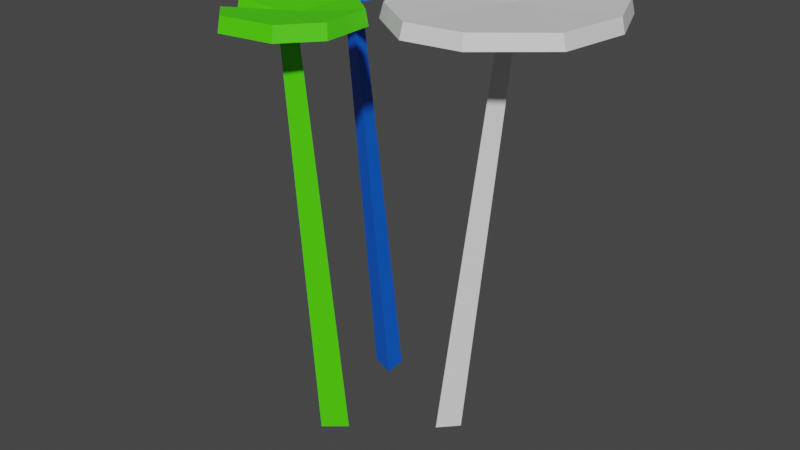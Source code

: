 # Source: lily.blend  (saved by Blender 3.6.11; exported with 4.5.12 LTS)
import bpy
from mathutils import Matrix  # noqa: F401  (used for matrix-valued properties, if any)

bpy.ops.wm.read_factory_settings(use_empty=True)
scene = bpy.context.scene
scene.name = 'Scene'

# ---- materials (node trees are filled in below, after node groups)
mat_material_001 = bpy.data.materials.new('Material.001')
mat_material_001.use_transparent_shadow = False
mat_material_002 = bpy.data.materials.new('Material.002')
mat_material_002.use_transparent_shadow = False
mat_material_003 = bpy.data.materials.new('Material.003')
mat_material_003.use_transparent_shadow = False

# ---- material node trees
mat_material_001.use_nodes = True; mat_material_001.node_tree.nodes.clear()
_N = mat_material_001.node_tree.nodes; _L = mat_material_001.node_tree.links
n0 = _N.new('ShaderNodeBsdfPrincipled'); n0.name = 'Principled BSDF'; n0.location = (10, 300)
n0.distribution = 'GGX'
n0.subsurface_method = 'RANDOM_WALK_SKIN'
n0.inputs[0].default_value = (0.0, 0.1233, 0.8, 1.0)
n0.inputs[3].default_value = 1.45
n0.inputs[27].default_value = (0.0, 0.0, 0.0, 1.0)
n0.inputs[28].default_value = 1.0
n1 = _N.new('ShaderNodeOutputMaterial'); n1.name = 'Material Output'; n1.location = (300, 300)
_L.new(n0.outputs[0], n1.inputs[0])
n1.is_active_output = True
mat_material_002.use_nodes = True; mat_material_002.node_tree.nodes.clear()
_N = mat_material_002.node_tree.nodes; _L = mat_material_002.node_tree.links
n0 = _N.new('ShaderNodeBsdfPrincipled'); n0.name = 'Principled BSDF'; n0.location = (10, 300)
n0.distribution = 'GGX'
n0.subsurface_method = 'RANDOM_WALK_SKIN'
n0.inputs[0].default_value = (0.07683, 0.8, 0.0, 1.0)
n0.inputs[3].default_value = 1.45
n0.inputs[27].default_value = (0.0, 0.0, 0.0, 1.0)
n0.inputs[28].default_value = 1.0
n1 = _N.new('ShaderNodeOutputMaterial'); n1.name = 'Material Output'; n1.location = (300, 300)
_L.new(n0.outputs[0], n1.inputs[0])
n1.is_active_output = True
mat_material_003.use_nodes = True; mat_material_003.node_tree.nodes.clear()
_N = mat_material_003.node_tree.nodes; _L = mat_material_003.node_tree.links
n0 = _N.new('ShaderNodeBsdfPrincipled'); n0.name = 'Principled BSDF'; n0.location = (10, 300)
n0.distribution = 'GGX'
n0.subsurface_method = 'RANDOM_WALK_SKIN'
n0.inputs[3].default_value = 1.45
n0.inputs[27].default_value = (0.0, 0.0, 0.0, 1.0)
n0.inputs[28].default_value = 1.0
n1 = _N.new('ShaderNodeOutputMaterial'); n1.name = 'Material Output'; n1.location = (300, 300)
_L.new(n0.outputs[0], n1.inputs[0])
n1.is_active_output = True

# ---- world
world_world = bpy.data.worlds.new('World'); scene.world = world_world
world_world.use_nodes = True; world_world.node_tree.nodes.clear()
_N = world_world.node_tree.nodes; _L = world_world.node_tree.links
n0 = _N.new('ShaderNodeOutputWorld'); n0.name = 'World Output'; n0.location = (300, 300)
n1 = _N.new('ShaderNodeBackground'); n1.name = 'Background'; n1.location = (10, 300)
n1.inputs[0].default_value = (0.05088, 0.05088, 0.05088, 1.0)
_L.new(n1.outputs[0], n0.inputs[0])
n0.is_active_output = True
world_world.color = (0.05088, 0.05088, 0.05088)
world_world.use_sun_shadow = False
world_world.sun_shadow_jitter_overblur = 0.0

# ---- meshes
me_mesh = bpy.data.meshes.new('Mesh')
me_mesh.from_pydata([(10.41, -111.2, -2.235), (20.66, 1.252, -9.508), (19.31, 1.328, -13.42), (23.37, 1.533, -12.18), (8.127, -111.2, -9.016), (15.12, -111.0, -6.917), (-7.459, -111.1, 12.16), (-9.629, 1.338, 22.7), (-12.74, 1.502, 25.44), (-13.12, 1.252, 21.22), (-12.87, -111.0, 16.85), (-13.57, -111.2, 9.581), (-15.56, -111.1, -13.66), (-24.48, 1.351, -10.44), (-28.37, 1.484, -11.86), (-24.85, 1.259, -14.21), (-22.27, -111.0, -16.17), (-16.22, -111.2, -20.26), (-32.19, 6.034e-13, -31.73), (-47.49, 6.034e-13, -12.45), (-39.23, 6.034e-13, 2.065), (-10.03, 6.034e-13, -0.3751), (-8.575, 6.034e-13, -16.08), (-18.48, 6.034e-13, -29.24), (-31.83, 3.727, -31.14), (-46.77, 3.727, -12.45), (-38.69, 3.727, 1.553), (-10.61, 3.727, -0.8181), (-9.247, 3.727, -15.91), (-18.74, 3.727, -28.61), (-26.21, 6.034e-13, -12.15), (-26.19, 2.398, -12.18), (-34.71, 6.034e-13, -18.09), (-33.14, 2.398, -17.17), (-37.9, 3.727, -24.45), (-38.61, 6.034e-13, -24.86), (-43.72, 3.727, -20.3), (-44.33, 6.034e-13, -20.73), (-24.82, 3.727, 6.908), (-25.08, 5.883e-13, 7.537), (-27.37, 6.034e-13, 17.09), (-18.04, 6.034e-13, 37.64), (-4.253, 6.034e-13, 35.4), (2.907, 6.034e-13, 13.88), (-6.418, 6.034e-13, 6.503), (-19.8, 6.034e-13, 8.252), (-26.75, 3.727, 17.06), (-17.74, 3.727, 37.07), (-4.429, 3.727, 34.75), (2.319, 3.727, 14.15), (-6.566, 3.727, 7.103), (-19.41, 3.727, 8.717), (-9.934, 6.034e-13, 20.28), (-9.954, 2.346, 20.25), (-16.73, 6.034e-13, 23.82), (-15.34, 2.346, 22.98), (-25.16, 3.727, 24.64), (-25.78, 6.336e-13, 25.03), (-22.59, 3.727, 32.47), (-23.19, 6.034e-13, 32.78), (2.786, 3.727, 26.38), (3.174, 5.883e-13, 26.84), (41.54, 6.034e-13, -30.58), (10.96, 6.034e-13, -37.64), (-1.392, 6.034e-13, -27.6), (0.7176, 5.431e-13, 7.922), (13.99, 6.034e-13, 17.12), (28.53, 6.034e-13, 14.94), (44.28, 6.034e-13, 1.681), (40.99, 3.727, -29.83), (11.22, 3.727, -36.7), (-0.4787, 3.727, -27.19), (1.631, 3.727, 7.506), (14.25, 3.727, 16.18), (27.98, 3.727, 14.19), (43.37, 3.727, 1.681), (20.2, 6.034e-13, -13.18), (20.24, 2.491, -13.18), (23.28, 6.034e-13, -26.79), (22.93, 2.491, -24.37), (29.57, 3.727, -33.99), (29.73, 6.034e-13, -35.08), (20.98, 3.727, -35.62), (21.31, 6.034e-13, -36.57), (-5.501, 3.727, -7.459), (-6.414, 5.883e-13, -7.459), (46.75, 3.727, -15.6), (47.49, 6.034e-13, -15.88)], [], [(1, 0, 5, 3), (2, 3, 5, 4), (4, 0, 1, 2), (7, 6, 11, 9), (8, 9, 11, 10), (10, 6, 7, 8), (13, 12, 17, 15), (14, 15, 17, 16), (16, 12, 13, 14), (34, 35, 32, 33), (19, 20, 26, 25), (27, 38, 39, 21), (21, 22, 28, 27), (22, 23, 29, 28), (18, 24, 29, 23), (20, 19, 30), (21, 39, 30), (22, 21, 30), (23, 22, 30), (30, 18, 23), (24, 34, 33, 31), (25, 26, 31), (31, 38, 27), (27, 28, 31), (28, 29, 31), (24, 31, 29), (36, 37, 19, 25), (18, 35, 34, 24), (33, 32, 37, 36), (19, 37, 32, 30), (30, 32, 35, 18), (31, 33, 36, 25), (26, 38, 31), (20, 39, 38, 26), (30, 39, 20), (56, 57, 54, 55), (41, 42, 48, 47), (49, 60, 61, 43), (43, 44, 50, 49), (44, 45, 51, 50), (40, 46, 51, 45), (42, 41, 52), (43, 61, 52), (44, 43, 52), (45, 44, 52), (52, 40, 45), (46, 56, 55, 53), (47, 48, 53), (53, 60, 49), (49, 50, 53), (50, 51, 53), (46, 53, 51), (58, 59, 41, 47), (40, 57, 56, 46), (55, 54, 59, 58), (41, 59, 54, 52), (52, 54, 57, 40), (53, 55, 58, 47), (48, 60, 53), (42, 61, 60, 48), (52, 61, 42), (80, 81, 78, 79), (63, 64, 71, 70), (84, 85, 65, 72), (65, 66, 73, 72), (66, 67, 74, 73), (67, 68, 75, 74), (86, 87, 62, 69), (64, 63, 76), (65, 85, 76), (66, 65, 76), (67, 66, 76), (68, 67, 76), (62, 87, 76), (69, 80, 79, 77), (70, 71, 77), (77, 84, 72), (72, 73, 77), (73, 74, 77), (74, 75, 77), (77, 86, 69), (82, 83, 63, 70), (62, 81, 80, 69), (79, 78, 83, 82), (63, 83, 78, 76), (76, 78, 81, 62), (77, 79, 82, 70), (71, 84, 77), (64, 85, 84, 71), (76, 85, 64), (75, 86, 77), (68, 87, 86, 75), (76, 87, 68)])
me_mesh.polygons.foreach_set('use_smooth', [True] * 93)
me_mesh.polygons.foreach_set('material_index', [2, 2, 2, 1, 1, 1, 0, 0, 0, 0, 0, 0, 0, 0, 0, 0, 0, 0, 0, 0, 0, 0, 0, 0, 0, 0, 0, 0, 0, 0, 0, 0, 0, 0, 0, 1, 1, 1, 1, 1, 1, 1, 1, 1, 1, 1, 1, 1, 1, 1, 1, 1, 1, 1, 1, 1, 1, 1, 1, 1, 1, 2, 2, 2, 2, 2, 2, 2, 2, 2, 2, 2, 2, 2, 2, 2, 2, 2, 2, 2, 2, 2, 2, 2, 2, 2, 2, 2, 2, 2, 2, 2, 2])
_k = set([(0, 1), (2, 4), (3, 5), (6, 7), (8, 10), (9, 11), (12, 13), (14, 16), (15, 17), (18, 23), (18, 24), (18, 35), (19, 20), (19, 25), (19, 37), (20, 26), (20, 39), (21, 22), (21, 27), (21, 39), (22, 23), (22, 28), (23, 29), (24, 29), (24, 31), (24, 34), (25, 26), (25, 31), (25, 36), (26, 31), (26, 38), (27, 28), (27, 31), (27, 38), (28, 29), (28, 31), (29, 31), (31, 33), (31, 38), (32, 33), (32, 35), (32, 37), (33, 34), (33, 36), (34, 35), (36, 37), (38, 39), (40, 45), (40, 46), (40, 57), (41, 42), (41, 47), (41, 59), (42, 48), (42, 61), (43, 44), (43, 49), (43, 61), (44, 45), (44, 50), (45, 51), (46, 51), (46, 53), (46, 56), (47, 48), (47, 53), (47, 58), (48, 53), (48, 60), (49, 50), (49, 53), (49, 60), (50, 51), (50, 53), (51, 53), (53, 55), (53, 60), (54, 55), (54, 57), (54, 59), (55, 56), (55, 58), (56, 57), (58, 59), (60, 61), (62, 69), (62, 81), (62, 87), (63, 64), (63, 70), (63, 83), (64, 71), (64, 85), (65, 66), (65, 72), (65, 85), (66, 67), (66, 73), (67, 68), (67, 74), (68, 75), (68, 87), (69, 77), (69, 80), (69, 86), (70, 71), (70, 77), (70, 82), (71, 77), (71, 84), (72, 73), (72, 77), (72, 84), (73, 74), (73, 77), (74, 75), (74, 77), (75, 77), (75, 86), (77, 79), (77, 84), (77, 86), (78, 79), (78, 81), (78, 83), (79, 80), (79, 82), (80, 81), (82, 83), (84, 85), (86, 87)])
me_mesh.attributes.new('sharp_edge', 'BOOLEAN', 'EDGE').data.foreach_set('value', [ (min(e.vertices), max(e.vertices)) in _k for e in me_mesh.edges])
_uv = me_mesh.uv_layers.new(name='map1')
_uv.uv.foreach_set('vector', [0.4408, 0.1801, 0.4408, 0.1809, 0.4405, 0.1808, 0.4406, 0.18, 0.4408, 0.1799, 0.4406, 0.18, 0.4405, 0.1808, 0.4407, 0.1806, 0.4407, 0.1806, 0.4408, 0.1809, 0.4408, 0.1801, 0.4408, 0.1799, 0.4408, 0.1801, 0.4408, 0.1809, 0.4405, 0.1808, 0.4406, 0.18, 0.4408, 0.1799, 0.4406, 0.18, 0.4405, 0.1808, 0.4407, 0.1806, 0.4407, 0.1806, 0.4408, 0.1809, 0.4408, 0.1801, 0.4408, 0.1799, 0.4408, 0.1801, 0.4408, 0.1809, 0.4405, 0.1808, 0.4406, 0.18, 0.4408, 0.1799, 0.4406, 0.18, 0.4405, 0.1808, 0.4407, 0.1806, 0.4407, 0.1806, 0.4408, 0.1809, 0.4408, 0.1801, 0.4408, 0.1799, 0.4403, 0.1811, 0.4402, 0.1811, 0.4404, 0.1812, 0.4404, 0.1812, 0.4405, 0.181, 0.4409, 0.1812, 0.4409, 0.1812, 0.4405, 0.181, 0.4408, 0.1818, 0.441, 0.1813, 0.441, 0.1813, 0.4408, 0.1819, 0.4408, 0.1819, 0.4403, 0.1818, 0.4403, 0.1818, 0.4408, 0.1818, 0.4403, 0.1818, 0.44, 0.1815, 0.4401, 0.1815, 0.4403, 0.1818, 0.4401, 0.1813, 0.4401, 0.1812, 0.4401, 0.1815, 0.44, 0.1815, 0.4409, 0.1812, 0.4405, 0.181, 0.4405, 0.1814, 0.4408, 0.1819, 0.441, 0.1813, 0.4405, 0.1814, 0.4403, 0.1818, 0.4408, 0.1819, 0.4405, 0.1814, 0.44, 0.1815, 0.4403, 0.1818, 0.4405, 0.1814, 0.4405, 0.1814, 0.4401, 0.1813, 0.44, 0.1815, 0.4401, 0.1812, 0.4403, 0.1811, 0.4404, 0.1812, 0.4405, 0.1814, 0.4405, 0.181, 0.4409, 0.1812, 0.4405, 0.1814, 0.4405, 0.1814, 0.441, 0.1813, 0.4408, 0.1818, 0.4408, 0.1818, 0.4403, 0.1818, 0.4405, 0.1814, 0.4403, 0.1818, 0.4401, 0.1815, 0.4405, 0.1814, 0.4401, 0.1812, 0.4405, 0.1814, 0.4401, 0.1815, 0.4404, 0.1811, 0.4404, 0.1811, 0.4405, 0.181, 0.4405, 0.181, 0.4401, 0.1813, 0.4402, 0.1811, 0.4403, 0.1811, 0.4401, 0.1812, 0.4404, 0.1812, 0.4404, 0.1812, 0.4404, 0.1811, 0.4404, 0.1811, 0.4405, 0.181, 0.4404, 0.1811, 0.4404, 0.1812, 0.4405, 0.1814, 0.4405, 0.1814, 0.4404, 0.1812, 0.4402, 0.1811, 0.4401, 0.1813, 0.4405, 0.1814, 0.4404, 0.1812, 0.4404, 0.1811, 0.4405, 0.181, 0.4409, 0.1812, 0.441, 0.1813, 0.4405, 0.1814, 0.4409, 0.1812, 0.441, 0.1813, 0.441, 0.1813, 0.4409, 0.1812, 0.4405, 0.1814, 0.441, 0.1813, 0.4409, 0.1812, 0.4403, 0.2052, 0.4402, 0.2052, 0.4404, 0.2053, 0.4404, 0.2053, 0.4405, 0.2051, 0.4409, 0.2052, 0.4409, 0.2052, 0.4405, 0.2051, 0.4408, 0.2059, 0.441, 0.2053, 0.441, 0.2054, 0.4408, 0.2059, 0.4408, 0.2059, 0.4403, 0.2059, 0.4403, 0.2058, 0.4408, 0.2059, 0.4403, 0.2059, 0.44, 0.2056, 0.4401, 0.2055, 0.4403, 0.2058, 0.4401, 0.2053, 0.4401, 0.2053, 0.4401, 0.2055, 0.44, 0.2056, 0.4409, 0.2052, 0.4405, 0.2051, 0.4405, 0.2055, 0.4408, 0.2059, 0.441, 0.2054, 0.4405, 0.2055, 0.4403, 0.2059, 0.4408, 0.2059, 0.4405, 0.2055, 0.44, 0.2056, 0.4403, 0.2059, 0.4405, 0.2055, 0.4405, 0.2055, 0.4401, 0.2053, 0.44, 0.2056, 0.4401, 0.2053, 0.4403, 0.2052, 0.4404, 0.2053, 0.4405, 0.2054, 0.4405, 0.2051, 0.4409, 0.2052, 0.4405, 0.2054, 0.4405, 0.2054, 0.441, 0.2053, 0.4408, 0.2059, 0.4408, 0.2059, 0.4403, 0.2058, 0.4405, 0.2054, 0.4403, 0.2058, 0.4401, 0.2055, 0.4405, 0.2054, 0.4401, 0.2053, 0.4405, 0.2054, 0.4401, 0.2055, 0.4404, 0.2051, 0.4404, 0.2051, 0.4405, 0.2051, 0.4405, 0.2051, 0.4401, 0.2053, 0.4402, 0.2052, 0.4403, 0.2052, 0.4401, 0.2053, 0.4404, 0.2053, 0.4404, 0.2053, 0.4404, 0.2051, 0.4404, 0.2051, 0.4405, 0.2051, 0.4404, 0.2051, 0.4404, 0.2053, 0.4405, 0.2055, 0.4405, 0.2055, 0.4404, 0.2053, 0.4402, 0.2052, 0.4401, 0.2053, 0.4405, 0.2054, 0.4404, 0.2053, 0.4404, 0.2051, 0.4405, 0.2051, 0.4409, 0.2052, 0.441, 0.2053, 0.4405, 0.2054, 0.4409, 0.2052, 0.441, 0.2054, 0.441, 0.2053, 0.4409, 0.2052, 0.4405, 0.2055, 0.441, 0.2054, 0.4409, 0.2052, 0.4403, 0.2052, 0.4402, 0.2052, 0.4404, 0.2053, 0.4404, 0.2053, 0.4405, 0.2051, 0.4409, 0.2052, 0.4409, 0.2052, 0.4405, 0.2051, 0.441, 0.2053, 0.441, 0.2054, 0.441, 0.2055, 0.441, 0.2055, 0.441, 0.2055, 0.4408, 0.2059, 0.4408, 0.2059, 0.441, 0.2055, 0.4408, 0.2059, 0.4403, 0.2059, 0.4403, 0.2058, 0.4408, 0.2059, 0.4403, 0.2059, 0.44, 0.2056, 0.4401, 0.2055, 0.4403, 0.2058, 0.4401, 0.2054, 0.4401, 0.2054, 0.4401, 0.2053, 0.4401, 0.2053, 0.4409, 0.2052, 0.4405, 0.2051, 0.4405, 0.2055, 0.441, 0.2055, 0.441, 0.2054, 0.4405, 0.2055, 0.4408, 0.2059, 0.441, 0.2055, 0.4405, 0.2055, 0.4403, 0.2059, 0.4408, 0.2059, 0.4405, 0.2055, 0.44, 0.2056, 0.4403, 0.2059, 0.4405, 0.2055, 0.4401, 0.2053, 0.4401, 0.2054, 0.4405, 0.2055, 0.4401, 0.2053, 0.4403, 0.2052, 0.4404, 0.2053, 0.4405, 0.2054, 0.4405, 0.2051, 0.4409, 0.2052, 0.4405, 0.2054, 0.4405, 0.2054, 0.441, 0.2053, 0.441, 0.2055, 0.441, 0.2055, 0.4408, 0.2059, 0.4405, 0.2054, 0.4408, 0.2059, 0.4403, 0.2058, 0.4405, 0.2054, 0.4403, 0.2058, 0.4401, 0.2055, 0.4405, 0.2054, 0.4405, 0.2054, 0.4401, 0.2054, 0.4401, 0.2053, 0.4404, 0.2051, 0.4404, 0.2051, 0.4405, 0.2051, 0.4405, 0.2051, 0.4401, 0.2053, 0.4402, 0.2052, 0.4403, 0.2052, 0.4401, 0.2053, 0.4404, 0.2053, 0.4404, 0.2053, 0.4404, 0.2051, 0.4404, 0.2051, 0.4405, 0.2051, 0.4404, 0.2051, 0.4404, 0.2053, 0.4405, 0.2055, 0.4405, 0.2055, 0.4404, 0.2053, 0.4402, 0.2052, 0.4401, 0.2053, 0.4405, 0.2054, 0.4404, 0.2053, 0.4404, 0.2051, 0.4405, 0.2051, 0.4409, 0.2052, 0.441, 0.2053, 0.4405, 0.2054, 0.4409, 0.2052, 0.441, 0.2054, 0.441, 0.2053, 0.4409, 0.2052, 0.4405, 0.2055, 0.441, 0.2054, 0.4409, 0.2052, 0.4401, 0.2055, 0.4401, 0.2054, 0.4405, 0.2054, 0.44, 0.2056, 0.4401, 0.2054, 0.4401, 0.2054, 0.4401, 0.2055, 0.4405, 0.2055, 0.4401, 0.2054, 0.44, 0.2056])
me_mesh.materials.append(mat_material_001)
me_mesh.materials.append(mat_material_002)
me_mesh.materials.append(mat_material_003)
me_mesh.update()
me_mesh.normals_split_custom_set([tuple(v) for v in zip(*[iter([0.7049, -0.01846, 0.7091, 0.7049, -0.01846, 0.7091, 0.7049, -0.01846, 0.7091, 0.7049, -0.01846, 0.7091, 0.291, -0.06619, -0.9544, 0.291, -0.06619, -0.9544, 0.291, -0.06619, -0.9544, 0.291, -0.06619, -0.9544, -0.9412, 0.1064, 0.3208, -0.9412, 0.1064, 0.3208, -0.9412, 0.1064, 0.3208, -0.9412, 0.1064, 0.3208, 0.3864, 0.09343, -0.9176, 0.3864, 0.09343, -0.9176, 0.3864, 0.09343, -0.9176, 0.3864, 0.09343, -0.9176, -0.9955, -0.005937, 0.09435, -0.9955, -0.005937, 0.09435, -0.9955, -0.005937, 0.09435, -0.9955, -0.005937, 0.09435, 0.6548, -0.05817, 0.7536, 0.6548, -0.05817, 0.7536, 0.6548, -0.05817, 0.7536, 0.6548, -0.05817, 0.7536, 0.9917, 0.08142, -0.09973, 0.9917, 0.08142, -0.09973, 0.9917, 0.08142, -0.09973, 0.9917, 0.08142, -0.09973, -0.559, 0.001574, -0.8292, -0.559, 0.001574, -0.8292, -0.559, 0.001574, -0.8292, -0.559, 0.001574, -0.8292, -0.3483, -0.05459, 0.9358, -0.3483, -0.05459, 0.9358, -0.3483, -0.05459, 0.9358, -0.3483, -0.05459, 0.9358, -0.8273, 0.1916, 0.5281, -0.8273, 0.1916, 0.5281, -0.8273, 0.1916, 0.5281, -0.8273, 0.1916, 0.5281, -0.8538, 0.1786, 0.489, -0.8538, 0.1786, 0.489, -0.8538, 0.1786, 0.489, -0.8538, 0.1786, 0.489, 0.4663, 0.1451, 0.8726, 0.4663, 0.1451, 0.8726, 0.4663, 0.1451, 0.8726, 0.4663, 0.1451, 0.8726, 0.9818, 0.1671, 0.08985, 0.9818, 0.1671, 0.08985, 0.9818, 0.1671, 0.08985, 0.9818, 0.1671, 0.08985, 0.7894, 0.1617, -0.5922, 0.7894, 0.1617, -0.5922, 0.7894, 0.1617, -0.5922, 0.7894, 0.1617, -0.5922, 0.1822, 0.1562, -0.9708, 0.1822, 0.1562, -0.9708, 0.1822, 0.1562, -0.9708, 0.1822, 0.1562, -0.9708, -3.836e-16, -1.0, -3.517e-16, 0.0, -1.0, 1.814e-21, -1.815e-17, -1.0, -2.044e-16, 3.017e-16, -1.0, -4.146e-16, -1.027e-16, -1.0, -7.606e-16, -1.815e-17, -1.0, -2.044e-16, 0.0, -1.0, 0.0, 3.017e-16, -1.0, -4.146e-16, -1.815e-17, -1.0, -2.044e-16, 0.0, -1.0, -3.788e-21, 0.0, -1.0, 0.0, -1.815e-17, -1.0, -2.044e-16, -1.815e-17, -1.0, -2.044e-16, 0.0, -1.0, -5.603e-21, 0.0, -1.0, -3.788e-21, 0.01251, 0.9953, 0.0959, 0.01251, 0.9953, 0.0959, 0.01251, 0.9953, 0.0959, 0.01251, 0.9953, 0.0959, 0.06494, 0.9972, -0.03746, 0.06494, 0.9972, -0.03746, 0.06494, 0.9972, -0.03746, -0.03633, 0.9971, -0.06686, -0.03633, 0.9971, -0.06686, -0.03633, 0.9971, -0.06686, -0.0798, 0.9968, -0.007184, -0.0798, 0.9968, -0.007184, -0.0798, 0.9968, -0.007184, -0.06715, 0.9965, 0.05018, -0.06715, 0.9965, 0.05018, -0.06715, 0.9965, 0.05018, -0.01436, 0.9971, 0.07419, -0.01436, 0.9971, 0.07419, -0.01436, 0.9971, 0.07419, -0.9172, 0.1854, -0.3526, -0.9172, 0.1854, -0.3526, -0.9172, 0.1854, -0.3526, -0.9172, 0.1854, -0.3526, -0.7213, 0.1933, -0.6651, -0.7213, 0.1933, -0.6651, -0.7213, 0.1933, -0.6651, -0.7213, 0.1933, -0.6651, 0.2799, 0.1114, -0.9536, 0.2799, 0.1114, -0.9536, 0.2799, 0.1114, -0.9536, 0.2799, 0.1114, -0.9536, 0.0, -1.0, 1.814e-21, 0.0, -1.0, 8.177e-21, 0.0, -1.0, 2.041e-21, -1.815e-17, -1.0, -2.044e-16, -1.815e-17, -1.0, -2.044e-16, 0.0, -1.0, 2.041e-21, 0.0, -1.0, -4.31e-21, 0.0, -1.0, -5.603e-21, 0.08794, 0.9958, -0.02671, 0.08794, 0.9958, -0.02671, 0.08794, 0.9958, -0.02671, 0.08794, 0.9958, -0.02671, 0.02759, 0.9971, -0.07144, 0.02759, 0.9971, -0.07144, 0.02759, 0.9971, -0.07144, -0.3546, 0.1785, 0.9178, -0.3546, 0.1785, 0.9178, -0.3546, 0.1785, 0.9178, -0.3546, 0.1785, 0.9178, -1.815e-17, -1.0, -2.044e-16, -1.027e-16, -1.0, -7.606e-16, -3.836e-16, -1.0, -3.517e-16, 0.159, 0.1454, 0.9765, 0.159, 0.1454, 0.9765, 0.159, 0.1454, 0.9765, 0.159, 0.1454, 0.9765, 0.1639, 0.1556, 0.9741, 0.1639, 0.1556, 0.9741, 0.1639, 0.1556, 0.9741, 0.1639, 0.1556, 0.9741, 0.9912, 0.129, -0.02894, 0.9912, 0.129, -0.02894, 0.9912, 0.129, -0.02894, 0.9912, 0.129, -0.02894, 0.6138, 0.1505, -0.775, 0.6138, 0.1505, -0.775, 0.6138, 0.1505, -0.775, 0.6138, 0.1505, -0.775, -0.1258, 0.1443, -0.9815, -0.1258, 0.1443, -0.9815, -0.1258, 0.1443, -0.9815, -0.1258, 0.1443, -0.9815, -0.7483, 0.138, -0.6489, -0.7483, 0.138, -0.6489, -0.7483, 0.138, -0.6489, -0.7483, 0.138, -0.6489, -6.224e-16, -1.0, 2.339e-16, 0.0, -1.0, -4.643e-21, -3.893e-16, -1.0, 1.086e-16, -2.867e-16, -1.0, -5.754e-16, -1.037e-15, -1.0, -2.276e-16, -3.893e-16, -1.0, 1.086e-16, 0.0, -1.0, 0.0, -2.867e-16, -1.0, -5.754e-16, -3.893e-16, -1.0, 1.086e-16, 0.0, -1.0, -2.818e-21, 0.0, -1.0, 0.0, -3.893e-16, -1.0, 1.086e-16, -3.893e-16, -1.0, 1.086e-16, -6.89e-16, -1.0, 1.089e-15, 0.0, -1.0, -2.818e-21, 0.1011, 0.9942, 0.0372, 0.1011, 0.9942, 0.0372, 0.1011, 0.9942, 0.0372, 0.1011, 0.9942, 0.0372, -0.01548, 0.9959, -0.08895, -0.01548, 0.9959, -0.08895, -0.01548, 0.9959, -0.08895, -0.1098, 0.994, 0.004198, -0.1098, 0.994, 0.004198, -0.1098, 0.994, 0.004198, -0.0687, 0.9939, 0.08666, -0.0687, 0.9939, 0.08666, -0.0687, 0.9939, 0.08666, 0.01355, 0.9941, 0.1079, 0.01355, 0.9941, 0.1079, 0.01355, 0.9941, 0.1079, 0.07012, 0.9956, 0.06168, 0.07012, 0.9956, 0.06168, 0.07012, 0.9956, 0.06168, -0.678, 0.166, 0.716, -0.678, 0.166, 0.716, -0.678, 0.166, 0.716, -0.678, 0.166, 0.716, -0.9651, 0.1717, 0.1979, -0.9651, 0.1717, 0.1979, -0.9651, 0.1717, 0.1979, -0.9651, 0.1717, 0.1979, -0.7891, 0.1442, -0.5971, -0.7891, 0.1442, -0.5971, -0.7891, 0.1442, -0.5971, -0.7891, 0.1442, -0.5971, 0.0, -1.0, -4.643e-21, 0.0, -1.0, -5.204e-21, -6.597e-16, -1.0, 1.043e-15, -3.893e-16, -1.0, 1.086e-16, -3.893e-16, -1.0, 1.086e-16, -6.597e-16, -1.0, 1.043e-15, -1.292e-15, -1.0, 2.043e-15, -6.89e-16, -1.0, 1.089e-15, 0.01733, 0.9954, -0.09459, 0.01733, 0.9954, -0.09459, 0.01733, 0.9954, -0.09459, 0.01733, 0.9954, -0.09459, -0.07626, 0.9949, -0.06569, -0.07626, 0.9949, -0.06569, -0.07626, 0.9949, -0.06569, 0.7475, 0.1525, 0.6465, 0.7475, 0.1525, 0.6465, 0.7475, 0.1525, 0.6465, 0.7475, 0.1525, 0.6465, -3.893e-16, -1.0, 1.086e-16, -1.037e-15, -1.0, -2.276e-16, -6.224e-16, -1.0, 2.339e-16, -0.7899, 0.2509, -0.5596, -0.7899, 0.2509, -0.5596, -0.7899, 0.2509, -0.5596, -0.7899, 0.2509, -0.5596, -0.6134, 0.2336, -0.7545, -0.6134, 0.2336, -0.7545, -0.6134, 0.2336, -0.7545, -0.6134, 0.2336, -0.7545, -0.8789, 0.2384, 0.4131, -0.8789, 0.2384, 0.4131, -0.8789, 0.2384, 0.4131, -0.8789, 0.2384, 0.4131, -0.5526, 0.2323, 0.8004, -0.5526, 0.2323, 0.8004, -0.5526, 0.2323, 0.8004, -0.5526, 0.2323, 0.8004, 0.1427, 0.2238, 0.9641, 0.1427, 0.2238, 0.9641, 0.1427, 0.2238, 0.9641, 0.1427, 0.2238, 0.9641, 0.6247, 0.1988, 0.7551, 0.6247, 0.1988, 0.7551, 0.6247, 0.1988, 0.7551, 0.6247, 0.1988, 0.7551, 0.9066, 0.2085, -0.367, 0.9066, 0.2085, -0.367, 0.9066, 0.2085, -0.367, 0.9066, 0.2085, -0.367, 2.106e-16, -1.0, -3.151e-16, 0.0, -1.0, 0.0, 3.931e-16, -1.0, -2.96e-16, 2.155e-15, -1.0, -8.7e-16, 1.615e-16, -1.0, -1.886e-15, 3.931e-16, -1.0, -2.96e-16, 1.946e-15, -1.0, 3.985e-16, 2.155e-15, -1.0, -8.7e-16, 3.931e-16, -1.0, -2.96e-16, 0.0, -1.0, -1.824e-21, 1.946e-15, -1.0, 3.985e-16, 3.931e-16, -1.0, -2.96e-16, 0.0, -1.0, -8.01e-22, 0.0, -1.0, -1.824e-21, 3.931e-16, -1.0, -2.96e-16, 0.0, -1.0, 1.078e-21, 0.0, -1.0, 0.0, 3.931e-16, -1.0, -2.96e-16, -0.05826, 0.9978, 0.03315, -0.05826, 0.9978, 0.03315, -0.05826, 0.9978, 0.03315, -0.05826, 0.9978, 0.03315, 0.03253, 0.9987, 0.03999, 0.03253, 0.9987, 0.03999, 0.03253, 0.9987, 0.03999, 0.04336, 0.9988, -0.02067, 0.04336, 0.9988, -0.02067, 0.04336, 0.9988, -0.02067, 0.02536, 0.999, -0.03688, 0.02536, 0.999, -0.03688, 0.02536, 0.999, -0.03688, -0.006312, 0.999, -0.04334, -0.006312, 0.999, -0.04334, -0.006312, 0.999, -0.04334, -0.02982, 0.9989, -0.03669, -0.02982, 0.9989, -0.03669, -0.02982, 0.9989, -0.03669, -0.04493, 0.9988, 0.01818, -0.04493, 0.9988, 0.01818, -0.04493, 0.9988, 0.01818, 0.1031, 0.2457, -0.9638, 0.1031, 0.2457, -0.9638, 0.1031, 0.2457, -0.9638, 0.1031, 0.2457, -0.9638, 0.3382, 0.256, -0.9056, 0.3382, 0.256, -0.9056, 0.3382, 0.256, -0.9056, 0.3382, 0.256, -0.9056, 0.9655, 0.1987, -0.1682, 0.9655, 0.1987, -0.1682, 0.9655, 0.1987, -0.1682, 0.9655, 0.1987, -0.1682, 0.0, -1.0, 0.0, 0.0, -1.0, 0.0, 0.0, -1.0, 1.189e-21, 3.931e-16, -1.0, -2.96e-16, 3.931e-16, -1.0, -2.96e-16, 0.0, -1.0, 1.189e-21, 0.0, -1.0, 2.384e-21, 0.0, -1.0, 1.078e-21, 0.04584, 0.9974, 0.05643, 0.04584, 0.9974, 0.05643, 0.04584, 0.9974, 0.05643, 0.04584, 0.9974, 0.05643, 0.05082, 0.9986, 0.01294, 0.05082, 0.9986, 0.01294, 0.05082, 0.9986, 0.01294, -0.9405, 0.2436, -0.2369, -0.9405, 0.2436, -0.2369, -0.9405, 0.2436, -0.2369, -0.9405, 0.2436, -0.2369, 3.931e-16, -1.0, -2.96e-16, 1.615e-16, -1.0, -1.886e-15, 2.106e-16, -1.0, -3.151e-16, -0.04743, 0.9988, -0.009274, -0.04743, 0.9988, -0.009274, -0.04743, 0.9988, -0.009274, 0.9614, 0.2067, 0.1818, 0.9614, 0.2067, 0.1818, 0.9614, 0.2067, 0.1818, 0.9614, 0.2067, 0.1818, 3.931e-16, -1.0, -2.96e-16, 0.0, -1.0, 0.0, 0.0, -1.0, -8.01e-22])] * 3)])

# ---- objects
ob_sm_env_lily_01 = bpy.data.objects.new('SM_Env_Lily_01', me_mesh)

# ---- transforms, parenting, visibility, modifiers, constraints
ob_sm_env_lily_01.location = (0.0, 0.0, 0.0)
ob_sm_env_lily_01.rotation_euler = (1.571, -0.0, 0.0)
ob_sm_env_lily_01.scale = (0.01, 0.01, 0.01)
ob_sm_env_lily_01.color = (0.8, 0.8, 0.8, 1.0)

# ---- collection membership
scene.collection.objects.link(ob_sm_env_lily_01)

# ---- scene / render settings (as saved in the file)
scene.frame_start = 1; scene.frame_end = 250; scene.frame_set(1)
scene.render.engine = 'BLENDER_EEVEE_NEXT'
scene.cycles.sampling_pattern = 'TABULATED_SOBOL'
scene.view_settings.view_transform = 'Filmic'
bpy.context.view_layer.update()

# ---- added for rendering (the .blend has no active camera and no usable light): camera, sun
cam_auto = bpy.data.cameras.new('AutoCamera')
cam_auto.lens = 50.0
cam_auto.sensor_width = 36.0
cam_auto.clip_end = 1000.0
ob_auto_camera = bpy.data.objects.new('AutoCamera', cam_auto)
scene.collection.objects.link(ob_auto_camera)
ob_auto_camera.location = (1.54556, -1.85467, 0.698905)
ob_auto_camera.rotation_euler = (1.09748, -7.21219e-08, 0.694738)
scene.camera = ob_auto_camera
light_auto_sun = bpy.data.lights.new('AutoSun', 'SUN')
light_auto_sun.energy = 3.0
light_auto_sun.angle = 0.0523599
ob_auto_sun = bpy.data.objects.new('AutoSun', light_auto_sun)
scene.collection.objects.link(ob_auto_sun)
ob_auto_sun.rotation_euler = (0.872665, 0.174533, 0.523599)
bpy.context.view_layer.update()
